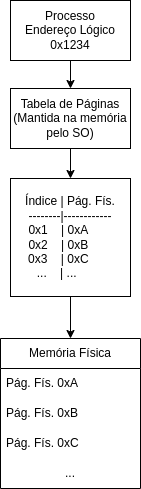

The diagram above was exported from draw.io. Its source (the exported page's mxGraphModel, read from the mxfile embedded in the PNG):
<mxGraphModel dx="795" dy="898" grid="1" gridSize="10" guides="1" tooltips="1" connect="1" arrows="1" fold="1" page="1" pageScale="1" pageWidth="850" pageHeight="1100" math="0" shadow="0">
  <root>
    <mxCell id="0" />
    <mxCell id="1" parent="0" />
    <mxCell id="5" value="" style="edgeStyle=none;html=1;" edge="1" parent="1" source="3" target="4">
      <mxGeometry relative="1" as="geometry" />
    </mxCell>
    <mxCell id="3" value="&lt;span style=&quot;text-align: left;&quot;&gt;Processo&lt;/span&gt;&lt;br style=&quot;text-align: left;&quot;&gt;&lt;span style=&quot;text-align: left;&quot;&gt;Endereço Lógico&lt;/span&gt;&lt;br style=&quot;text-align: left;&quot;&gt;&lt;span style=&quot;text-align: left;&quot;&gt;0x1234&lt;/span&gt;" style="whiteSpace=wrap;html=1;" vertex="1" parent="1">
      <mxGeometry x="120" y="122" width="120" height="60" as="geometry" />
    </mxCell>
    <mxCell id="11" value="" style="edgeStyle=none;html=1;" edge="1" parent="1" source="4" target="10">
      <mxGeometry relative="1" as="geometry" />
    </mxCell>
    <mxCell id="4" value="&lt;span style=&quot;text-align: left;&quot;&gt;Tabela de Páginas&lt;br&gt;(Mantida na memória pelo SO)&lt;/span&gt;" style="whiteSpace=wrap;html=1;" vertex="1" parent="1">
      <mxGeometry x="120" y="210" width="120" height="60" as="geometry" />
    </mxCell>
    <mxCell id="17" value="" style="edgeStyle=none;html=1;entryX=0.5;entryY=0;entryDx=0;entryDy=0;" edge="1" parent="1" source="10" target="12">
      <mxGeometry relative="1" as="geometry" />
    </mxCell>
    <mxCell id="10" value="&lt;span style=&quot;text-align: left;&quot;&gt;Índice | Pág. Fís.&lt;/span&gt;&lt;br style=&quot;text-align: left;&quot;&gt;&lt;span style=&quot;text-align: left;&quot;&gt;--------|------------&lt;br&gt;&lt;/span&gt;&lt;span style=&quot;text-align: left;&quot;&gt;0x1&amp;nbsp; &amp;nbsp; | 0xA&amp;nbsp; &amp;nbsp; &amp;nbsp; &amp;nbsp;&lt;/span&gt;&lt;br style=&quot;text-align: left;&quot;&gt;&lt;span style=&quot;text-align: left;&quot;&gt;0x2&amp;nbsp; &amp;nbsp; | 0xB&amp;nbsp; &amp;nbsp; &amp;nbsp; &amp;nbsp;&lt;/span&gt;&lt;br style=&quot;text-align: left;&quot;&gt;&lt;span style=&quot;text-align: left;&quot;&gt;0x3&amp;nbsp; &amp;nbsp; | 0xC&amp;nbsp; &amp;nbsp; &amp;nbsp; &amp;nbsp;&lt;/span&gt;&lt;br style=&quot;text-align: left;&quot;&gt;&lt;span style=&quot;text-align: left;&quot;&gt;&amp;nbsp;...&amp;nbsp; &amp;nbsp; | ...&amp;nbsp; &amp;nbsp; &amp;nbsp; &amp;nbsp; &amp;nbsp;&lt;/span&gt;" style="whiteSpace=wrap;html=1;" vertex="1" parent="1">
      <mxGeometry x="120" y="300" width="120" height="118" as="geometry" />
    </mxCell>
    <mxCell id="12" value="Memória Física" style="swimlane;fontStyle=0;childLayout=stackLayout;horizontal=1;startSize=30;horizontalStack=0;resizeParent=1;resizeParentMax=0;resizeLast=0;collapsible=1;marginBottom=0;whiteSpace=wrap;html=1;" vertex="1" parent="1">
      <mxGeometry x="110" y="460" width="140" height="150" as="geometry">
        <mxRectangle x="120" y="560" width="120" height="30" as="alternateBounds" />
      </mxGeometry>
    </mxCell>
    <mxCell id="13" value="Pág. Fís. 0xA" style="text;strokeColor=none;fillColor=none;align=left;verticalAlign=middle;spacingLeft=4;spacingRight=4;overflow=hidden;points=[[0,0.5],[1,0.5]];portConstraint=eastwest;rotatable=0;whiteSpace=wrap;html=1;" vertex="1" parent="12">
      <mxGeometry y="30" width="140" height="30" as="geometry" />
    </mxCell>
    <mxCell id="14" value="Pág. Fís. 0xB" style="text;strokeColor=none;fillColor=none;align=left;verticalAlign=middle;spacingLeft=4;spacingRight=4;overflow=hidden;points=[[0,0.5],[1,0.5]];portConstraint=eastwest;rotatable=0;whiteSpace=wrap;html=1;" vertex="1" parent="12">
      <mxGeometry y="60" width="140" height="30" as="geometry" />
    </mxCell>
    <mxCell id="15" value="Pág. Fís. 0xC" style="text;strokeColor=none;fillColor=none;align=left;verticalAlign=middle;spacingLeft=4;spacingRight=4;overflow=hidden;points=[[0,0.5],[1,0.5]];portConstraint=eastwest;rotatable=0;whiteSpace=wrap;html=1;" vertex="1" parent="12">
      <mxGeometry y="90" width="140" height="30" as="geometry" />
    </mxCell>
    <mxCell id="16" value="..." style="text;strokeColor=none;fillColor=none;align=center;verticalAlign=middle;spacingLeft=4;spacingRight=4;overflow=hidden;points=[[0,0.5],[1,0.5]];portConstraint=eastwest;rotatable=0;whiteSpace=wrap;html=1;" vertex="1" parent="12">
      <mxGeometry y="120" width="140" height="30" as="geometry" />
    </mxCell>
  </root>
</mxGraphModel>